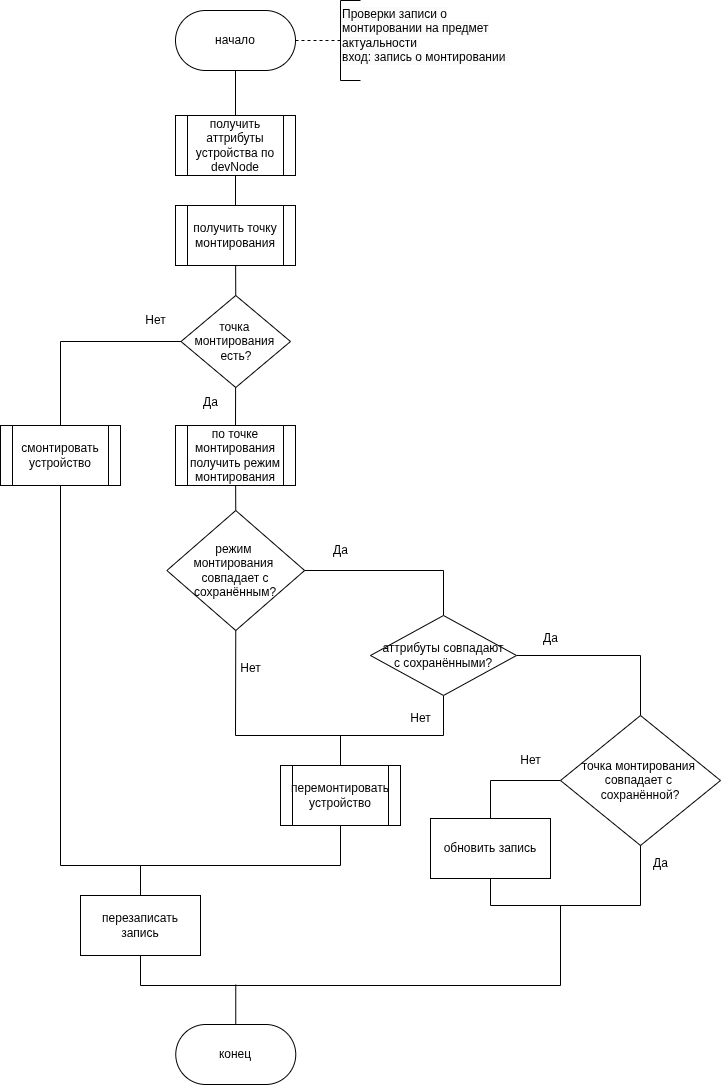

The diagram above was exported from draw.io. Its source (the exported page's mxGraphModel, read from the mxfile embedded in the PNG):
<mxGraphModel dx="1488" dy="799" grid="1" gridSize="10" guides="1" tooltips="1" connect="1" arrows="1" fold="1" page="1" pageScale="1" pageWidth="827" pageHeight="1169" math="0" shadow="0">
  <root>
    <mxCell id="0" />
    <mxCell id="1" parent="0" />
    <mxCell id="2" edge="1" parent="1" source="4" style="edgeStyle=none;html=1;entryX=0.5;entryY=1;entryDx=0;entryDy=0;dashed=1;endArrow=none;endFill=0;" target="190">
      <mxGeometry relative="1" as="geometry">
        <mxPoint x="451" y="225" as="targetPoint" />
      </mxGeometry>
    </mxCell>
    <mxCell id="3" edge="1" parent="1" source="4" style="edgeStyle=none;html=1;entryX=0.5;entryY=0;entryDx=0;entryDy=0;endArrow=none;endFill=0;" target="127">
      <mxGeometry relative="1" as="geometry">
        <mxPoint x="354.7058823529412" y="100" as="targetPoint" />
      </mxGeometry>
    </mxCell>
    <mxCell id="4" parent="1" style="rounded=1;whiteSpace=wrap;html=1;arcSize=50;" value="начало" vertex="1">
      <mxGeometry height="60" width="120" x="295" y="195" as="geometry" />
    </mxCell>
    <mxCell id="96" edge="1" parent="1" source="127" style="edgeStyle=none;html=1;entryX=0.5;entryY=0;entryDx=0;entryDy=0;exitX=0.5;exitY=1;exitDx=0;exitDy=0;endArrow=none;endFill=0;" target="95">
      <mxGeometry relative="1" as="geometry">
        <mxPoint x="380" y="380" as="sourcePoint" />
      </mxGeometry>
    </mxCell>
    <mxCell id="80" parent="1" style="rounded=1;whiteSpace=wrap;html=1;arcSize=50;" value="конец" vertex="1">
      <mxGeometry height="60" width="120" x="295.26" y="1209" as="geometry" />
    </mxCell>
    <mxCell id="125" edge="1" parent="1" style="edgeStyle=none;html=1;entryX=0.5;entryY=0;entryDx=0;entryDy=0;endArrow=none;endFill=0;" target="80">
      <mxGeometry relative="1" as="geometry">
        <mxPoint x="355.26" y="1169" as="sourcePoint" />
      </mxGeometry>
    </mxCell>
    <mxCell id="98" edge="1" parent="1" source="95" style="edgeStyle=none;html=1;entryX=0.5;entryY=0;entryDx=0;entryDy=0;endArrow=none;endFill=0;" target="97">
      <mxGeometry relative="1" as="geometry" />
    </mxCell>
    <mxCell id="95" parent="1" style="shape=process;whiteSpace=wrap;html=1;backgroundOutline=1;" value="получить точку монтирования" vertex="1">
      <mxGeometry height="60" width="120" x="295" y="390" as="geometry" />
    </mxCell>
    <mxCell id="100" edge="1" parent="1" source="97" style="edgeStyle=none;html=1;entryX=0.5;entryY=0;entryDx=0;entryDy=0;endArrow=none;endFill=0;" target="99">
      <mxGeometry relative="1" as="geometry" />
    </mxCell>
    <mxCell id="136" edge="1" parent="1" source="97" style="edgeStyle=none;html=1;exitX=0;exitY=0.5;exitDx=0;exitDy=0;entryX=0.5;entryY=0;entryDx=0;entryDy=0;rounded=0;curved=0;endArrow=none;endFill=0;" target="108">
      <mxGeometry relative="1" as="geometry">
        <Array as="points">
          <mxPoint x="180" y="526" />
        </Array>
      </mxGeometry>
    </mxCell>
    <mxCell id="97" parent="1" style="rhombus;whiteSpace=wrap;html=1;" value="&lt;font style=&quot;color: rgb(0, 0, 0);&quot;&gt;точка&amp;nbsp;&lt;/font&gt;&lt;div&gt;&lt;font style=&quot;color: rgb(0, 0, 0);&quot;&gt;монтирования&amp;nbsp;&lt;/font&gt;&lt;div&gt;&lt;font style=&quot;color: rgb(0, 0, 0);&quot;&gt;есть?&lt;/font&gt;&lt;/div&gt;&lt;/div&gt;" vertex="1">
      <mxGeometry height="92" width="109.5" x="300.5" y="480" as="geometry" />
    </mxCell>
    <mxCell id="104" edge="1" parent="1" source="99" style="edgeStyle=none;html=1;entryX=0.5;entryY=0;entryDx=0;entryDy=0;endArrow=none;endFill=0;" target="102">
      <mxGeometry relative="1" as="geometry" />
    </mxCell>
    <mxCell id="99" parent="1" style="shape=process;whiteSpace=wrap;html=1;backgroundOutline=1;" value="по точке монтирования получить режим монтирования" vertex="1">
      <mxGeometry height="60" width="120" x="295" y="610" as="geometry" />
    </mxCell>
    <mxCell id="105" edge="1" parent="1" source="102" style="edgeStyle=none;html=1;entryX=0.5;entryY=0;entryDx=0;entryDy=0;exitX=1;exitY=0.5;exitDx=0;exitDy=0;rounded=0;curved=0;endArrow=none;endFill=0;" target="103">
      <mxGeometry relative="1" as="geometry">
        <Array as="points">
          <mxPoint x="563" y="755" />
        </Array>
      </mxGeometry>
    </mxCell>
    <mxCell id="102" parent="1" style="rhombus;whiteSpace=wrap;html=1;" value="&lt;font style=&quot;color: rgb(0, 0, 0);&quot;&gt;режим&amp;nbsp;&lt;/font&gt;&lt;div&gt;&lt;font style=&quot;color: rgb(0, 0, 0);&quot;&gt;монтирования&amp;nbsp;&lt;/font&gt;&lt;/div&gt;&lt;div&gt;&lt;font style=&quot;color: rgb(0, 0, 0);&quot;&gt;совпадает с сохранённым?&lt;/font&gt;&lt;/div&gt;" vertex="1">
      <mxGeometry height="120" width="137.75" x="286.38" y="695" as="geometry" />
    </mxCell>
    <mxCell id="107" edge="1" parent="1" source="103" style="edgeStyle=none;html=1;entryX=0.5;entryY=0;entryDx=0;entryDy=0;exitX=1;exitY=0.5;exitDx=0;exitDy=0;rounded=0;curved=0;endArrow=none;endFill=0;" target="106">
      <mxGeometry relative="1" as="geometry">
        <Array as="points">
          <mxPoint x="760" y="840" />
        </Array>
      </mxGeometry>
    </mxCell>
    <mxCell id="114" edge="1" parent="1" source="103" style="edgeStyle=none;html=1;entryX=0.5;entryY=1;entryDx=0;entryDy=0;endArrow=none;endFill=0;rounded=0;curved=0;" target="102">
      <mxGeometry relative="1" as="geometry">
        <Array as="points">
          <mxPoint x="563" y="920" />
          <mxPoint x="355" y="920" />
        </Array>
        <mxPoint x="360" y="970" as="targetPoint" />
      </mxGeometry>
    </mxCell>
    <mxCell id="103" parent="1" style="rhombus;whiteSpace=wrap;html=1;" value="&lt;font style=&quot;color: rgb(0, 0, 0);&quot;&gt;аттрибуты совпадают&lt;/font&gt;&lt;div&gt;&lt;font style=&quot;color: rgb(0, 0, 0);&quot;&gt;с сохранёнными?&lt;/font&gt;&lt;/div&gt;" vertex="1">
      <mxGeometry height="80" width="146" x="490" y="800" as="geometry" />
    </mxCell>
    <mxCell id="120" edge="1" parent="1" source="106" style="edgeStyle=none;html=1;entryX=0.5;entryY=0;entryDx=0;entryDy=0;rounded=0;curved=0;endArrow=none;endFill=0;exitX=0;exitY=0.5;exitDx=0;exitDy=0;" target="159">
      <mxGeometry relative="1" as="geometry">
        <Array as="points">
          <mxPoint x="610" y="965" />
        </Array>
        <mxPoint x="920" y="1000" as="targetPoint" />
      </mxGeometry>
    </mxCell>
    <mxCell id="106" parent="1" style="rhombus;whiteSpace=wrap;html=1;" value="&lt;font style=&quot;color: rgb(0, 0, 0);&quot;&gt;точка монтирования&amp;nbsp;&lt;/font&gt;&lt;div&gt;&lt;font style=&quot;color: rgb(0, 0, 0);&quot;&gt;совпадает с&amp;nbsp;&lt;/font&gt;&lt;/div&gt;&lt;div&gt;&lt;font style=&quot;color: rgb(0, 0, 0);&quot;&gt;сохранённой?&lt;/font&gt;&lt;/div&gt;" vertex="1">
      <mxGeometry height="130" width="160" x="680" y="900" as="geometry" />
    </mxCell>
    <mxCell id="137" edge="1" parent="1" source="108" style="edgeStyle=none;html=1;entryX=0.5;entryY=1;entryDx=0;entryDy=0;endArrow=none;endFill=0;rounded=0;curved=0;" target="110">
      <mxGeometry relative="1" as="geometry">
        <Array as="points">
          <mxPoint x="180" y="1050" />
          <mxPoint x="460" y="1050" />
        </Array>
      </mxGeometry>
    </mxCell>
    <mxCell id="108" parent="1" style="shape=process;whiteSpace=wrap;html=1;backgroundOutline=1;" value="&lt;font style=&quot;color: rgb(0, 0, 0);&quot;&gt;смонтировать&lt;/font&gt;&lt;div&gt;&lt;font style=&quot;color: rgb(0, 0, 0);&quot;&gt;устройство&lt;/font&gt;&lt;/div&gt;" vertex="1">
      <mxGeometry height="60" width="120" x="120" y="610" as="geometry" />
    </mxCell>
    <mxCell id="115" edge="1" parent="1" style="edgeStyle=none;html=1;entryX=0.5;entryY=0;entryDx=0;entryDy=0;endArrow=none;endFill=0;" target="133">
      <mxGeometry relative="1" as="geometry">
        <mxPoint x="260" y="1050" as="sourcePoint" />
        <mxPoint x="500" y="1200" as="targetPoint" />
      </mxGeometry>
    </mxCell>
    <mxCell id="116" edge="1" parent="1" source="110" style="edgeStyle=none;html=1;endArrow=none;endFill=0;startArrow=none;startFill=0;">
      <mxGeometry relative="1" as="geometry">
        <mxPoint x="460" y="920" as="targetPoint" />
      </mxGeometry>
    </mxCell>
    <mxCell id="110" parent="1" style="shape=process;whiteSpace=wrap;html=1;backgroundOutline=1;" value="&lt;font style=&quot;color: rgb(0, 0, 0);&quot;&gt;перемонтировать&lt;/font&gt;&lt;div&gt;&lt;font style=&quot;color: rgb(0, 0, 0);&quot;&gt;устройство&lt;/font&gt;&lt;/div&gt;" vertex="1">
      <mxGeometry height="60" width="120" x="400" y="950" as="geometry" />
    </mxCell>
    <mxCell id="123" edge="1" parent="1" source="133" style="edgeStyle=none;html=1;rounded=0;curved=0;endArrow=none;endFill=0;exitX=0.5;exitY=1;exitDx=0;exitDy=0;">
      <mxGeometry relative="1" as="geometry">
        <Array as="points">
          <mxPoint x="260" y="1170" />
          <mxPoint x="680" y="1170" />
        </Array>
        <mxPoint x="500" y="1260.5" as="sourcePoint" />
        <mxPoint x="680" y="1090" as="targetPoint" />
      </mxGeometry>
    </mxCell>
    <mxCell id="112" parent="1" style="text;html=1;align=center;verticalAlign=middle;resizable=0;points=[];autosize=1;strokeColor=none;fillColor=none;" value="Да" vertex="1">
      <mxGeometry height="30" width="40" x="440" y="720" as="geometry" />
    </mxCell>
    <mxCell id="113" parent="1" style="text;html=1;align=center;verticalAlign=middle;resizable=0;points=[];autosize=1;strokeColor=none;fillColor=none;" value="Да" vertex="1">
      <mxGeometry height="30" width="40" x="650" y="808" as="geometry" />
    </mxCell>
    <mxCell id="122" edge="1" parent="1" source="159" style="edgeStyle=none;html=1;entryX=0.5;entryY=1;entryDx=0;entryDy=0;rounded=0;curved=0;endArrow=none;endFill=0;exitX=0.5;exitY=1;exitDx=0;exitDy=0;" target="106">
      <mxGeometry relative="1" as="geometry">
        <Array as="points">
          <mxPoint x="610" y="1090" />
          <mxPoint x="760" y="1090" />
        </Array>
        <mxPoint x="920" y="1060" as="sourcePoint" />
      </mxGeometry>
    </mxCell>
    <mxCell id="121" parent="1" style="text;html=1;align=center;verticalAlign=middle;resizable=0;points=[];autosize=1;strokeColor=none;fillColor=none;" value="Нет" vertex="1">
      <mxGeometry height="30" width="40" x="630" y="930" as="geometry" />
    </mxCell>
    <mxCell id="127" parent="1" style="shape=process;whiteSpace=wrap;html=1;backgroundOutline=1;" value="&lt;span style=&quot;color: rgb(0, 0, 0);&quot;&gt;получить аттрибуты устройства по devNode&lt;/span&gt;" vertex="1">
      <mxGeometry height="60" width="120" x="295" y="300" as="geometry" />
    </mxCell>
    <mxCell id="128" parent="1" style="text;html=1;align=center;verticalAlign=middle;resizable=0;points=[];autosize=1;strokeColor=none;fillColor=none;" value="Да" vertex="1">
      <mxGeometry height="30" width="40" x="310" y="572" as="geometry" />
    </mxCell>
    <mxCell id="130" parent="1" style="text;html=1;align=center;verticalAlign=middle;resizable=0;points=[];autosize=1;strokeColor=none;fillColor=none;" value="Нет" vertex="1">
      <mxGeometry height="30" width="40" x="350" y="838" as="geometry" />
    </mxCell>
    <mxCell id="131" parent="1" style="text;html=1;align=center;verticalAlign=middle;resizable=0;points=[];autosize=1;strokeColor=none;fillColor=none;" value="Нет" vertex="1">
      <mxGeometry height="30" width="40" x="520" y="888" as="geometry" />
    </mxCell>
    <mxCell id="133" parent="1" style="rounded=0;whiteSpace=wrap;html=1;" value="&lt;span&gt;&lt;font style=&quot;color: rgb(0, 0, 0);&quot;&gt;перезаписать&lt;/font&gt;&lt;/span&gt;&lt;div style=&quot;scrollbar-color: rgb(226, 226, 226) rgb(251, 251, 251); color: rgb(63, 63, 63);&quot;&gt;&lt;font style=&quot;color: rgb(0, 0, 0);&quot;&gt;запись&lt;/font&gt;&lt;/div&gt;" vertex="1">
      <mxGeometry height="60" width="120" x="200" y="1080" as="geometry" />
    </mxCell>
    <mxCell id="138" parent="1" style="text;html=1;align=center;verticalAlign=middle;resizable=0;points=[];autosize=1;strokeColor=none;fillColor=none;" value="Да" vertex="1">
      <mxGeometry height="30" width="40" x="760" y="1033" as="geometry" />
    </mxCell>
    <mxCell id="142" parent="1" style="text;html=1;align=center;verticalAlign=middle;resizable=0;points=[];autosize=1;strokeColor=none;fillColor=none;" value="Нет" vertex="1">
      <mxGeometry height="30" width="40" x="255" y="490" as="geometry" />
    </mxCell>
    <mxCell id="159" parent="1" style="rounded=0;whiteSpace=wrap;html=1;" value="&lt;span style=&quot;color: rgb(0, 0, 0);&quot;&gt;обновить запись&lt;/span&gt;" vertex="1">
      <mxGeometry height="60" width="120" x="550" y="1003" as="geometry" />
    </mxCell>
    <mxCell id="190" parent="1" style="shape=partialRectangle;whiteSpace=wrap;html=1;bottom=1;right=1;left=1;top=0;fillColor=none;routingCenterX=-0.5;direction=south;" value="" vertex="1">
      <mxGeometry height="80" width="20" x="460" y="185" as="geometry" />
    </mxCell>
    <mxCell id="192" parent="1" style="text;whiteSpace=wrap;html=1;" value="&lt;span style=&quot;color: rgb(0, 0, 0); font-family: Helvetica; font-size: 12px; font-style: normal; font-variant-ligatures: normal; font-variant-caps: normal; font-weight: 400; letter-spacing: normal; orphans: 2; text-align: left; text-indent: 0px; text-transform: none; widows: 2; word-spacing: 0px; -webkit-text-stroke-width: 0px; white-space: normal; background-color: rgb(251, 251, 251); text-decoration-thickness: initial; text-decoration-style: initial; text-decoration-color: initial; float: none; display: inline !important;&quot;&gt;Проверки записи о монтировании на предмет актуальности&lt;/span&gt;&lt;div style=&quot;forced-color-adjust: none; scrollbar-color: rgb(226, 226, 226) rgb(251, 251, 251); font-family: Helvetica; font-size: 12px; font-style: normal; font-variant-ligatures: normal; font-variant-caps: normal; font-weight: 400; letter-spacing: normal; orphans: 2; text-align: left; text-indent: 0px; text-transform: none; widows: 2; word-spacing: 0px; -webkit-text-stroke-width: 0px; white-space: normal; background-color: rgb(251, 251, 251); text-decoration-thickness: initial; text-decoration-style: initial; text-decoration-color: initial;&quot;&gt;&lt;font style=&quot;color: rgb(0, 0, 0);&quot;&gt;вход: запись о монтировании&lt;/font&gt;&lt;/div&gt;" vertex="1">
      <mxGeometry height="85" width="170" x="460" y="185" as="geometry" />
    </mxCell>
  </root>
</mxGraphModel>